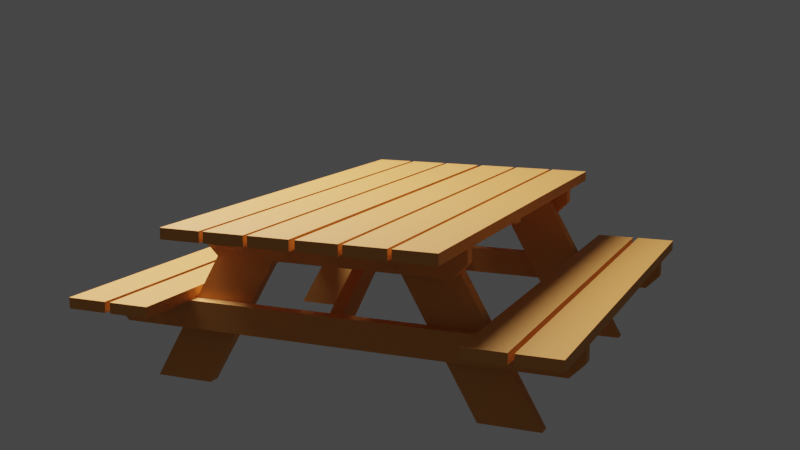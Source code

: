 # Source: large-bench-2.blend  (saved by Blender 2.90.8; exported with 4.5.12 LTS)
import bpy
from mathutils import Matrix  # noqa: F401  (used for matrix-valued properties, if any)

bpy.ops.wm.read_factory_settings(use_empty=True)
scene = bpy.context.scene
scene.name = 'Scene'

# ---- collections
col_collection = bpy.data.collections.new('Collection'); scene.collection.children.link(col_collection)
col_bench = bpy.data.collections.new('bench'); scene.collection.children.link(col_bench)

# ---- materials (node trees are filled in below, after node groups)
mat_material_001 = bpy.data.materials.new('Material.001')

# ---- material node trees
mat_material_001.use_nodes = True; mat_material_001.node_tree.nodes.clear()
_N = mat_material_001.node_tree.nodes; _L = mat_material_001.node_tree.links
n0 = _N.new('ShaderNodeBsdfPrincipled'); n0.name = 'Principled BSDF'; n0.location = (10, 300)
n0.distribution = 'GGX'
n0.subsurface_method = 'BURLEY'
n0.inputs[0].default_value = (0.686, 0.289, 0.06337, 1.0)
n0.inputs[2].default_value = 0.6844
n0.inputs[3].default_value = 1.45
n0.inputs[27].default_value = (0.0, 0.0, 0.0, 1.0)
n0.inputs[28].default_value = 1.0
n1 = _N.new('ShaderNodeOutputMaterial'); n1.name = 'Material Output'; n1.location = (300, 300)
_L.new(n0.outputs[0], n1.inputs[0])
n1.is_active_output = True

# ---- world
world_world = bpy.data.worlds.new('World'); scene.world = world_world
world_world.use_nodes = True; world_world.node_tree.nodes.clear()
_N = world_world.node_tree.nodes; _L = world_world.node_tree.links
n0 = _N.new('ShaderNodeOutputWorld'); n0.name = 'World Output'; n0.location = (300, 300)
n1 = _N.new('ShaderNodeBackground'); n1.name = 'Background'; n1.location = (10, 300)
n1.inputs[0].default_value = (0.05088, 0.05088, 0.05088, 1.0)
_L.new(n1.outputs[0], n0.inputs[0])
n0.is_active_output = True
world_world.color = (0.05088, 0.05088, 0.05088)
world_world.use_sun_shadow = False
world_world.sun_shadow_jitter_overblur = 0.0

# ---- cameras
cam_camera = bpy.data.cameras.new('Camera')
cam_camera.clip_end = 100.0
cam_camera.ortho_scale = 7.314

# ---- lights
light_light = bpy.data.lights.new('Light', 'POINT')
light_light.transmission_factor = 0.0
light_light.energy = 842.7
light_light.shadow_soft_size = 0.99
light_light.shadow_maximum_resolution = 0.006
light_light.use_absolute_resolution = True

# ---- meshes
me_bench = bpy.data.meshes.new('bench')
me_bench.from_pydata([(-0.9075, 0.7719, -0.5181), (-0.9075, 3.489, -0.5181), (-0.9075, 12.47, -8.6), (-0.9075, 12.47, -6.399), (0.9125, 0.7719, -0.5181), (0.9125, 3.489, -0.5181), (0.9125, 12.47, -8.6), (0.9125, 12.47, -6.399), (-0.9075, 3.489, -0.5181), (0.9125, 3.489, -0.5181), (-0.9075, -0.7719, -0.5181), (-0.9075, -3.489, -0.5181), (-0.9075, -12.47, -8.6), (-0.9075, -12.47, -6.399), (0.9125, -0.7719, -0.5181), (0.9125, -3.489, -0.5181), (0.9125, -12.47, -8.6), (0.9125, -12.47, -6.399), (-0.9075, -3.489, -0.5181), (0.9125, -3.489, -0.5181), (-6.362, -18.86, 0.3207), (-6.362, -18.86, -0.5181), (-6.362, 18.86, 0.3207), (-6.362, 18.86, -0.5181), (-0.4227, -18.86, 0.3207), (-0.4227, -18.86, -0.5181), (-0.4227, 18.86, 0.3207), (-0.4227, 18.86, -0.5181), (-12.89, -18.86, 0.3207), (-12.89, -18.86, -0.5181), (-12.89, 18.86, 0.3207), (-12.89, 18.86, -0.5181), (-6.956, -18.86, 0.3207), (-6.956, -18.86, -0.5181), (-6.956, 18.86, 0.3207), (-6.956, 18.86, -0.5181), (-19.43, -18.86, 0.3207), (-19.43, -18.86, -0.5181), (-19.43, 18.86, 0.3207), (-19.43, 18.86, -0.5181), (-13.49, -18.86, 0.3207), (-13.49, -18.86, -0.5181), (-13.49, 18.86, 0.3207), (-13.49, 18.86, -0.5181), (6.362, -18.86, 0.3207), (6.362, -18.86, -0.5181), (6.362, 18.86, 0.3207), (6.362, 18.86, -0.5181), (0.4227, -18.86, 0.3207), (0.4227, -18.86, -0.5181), (0.4227, 18.86, 0.3207), (0.4227, 18.86, -0.5181), (12.89, -18.86, 0.3207), (12.89, -18.86, -0.5181), (12.89, 18.86, 0.3207), (12.89, 18.86, -0.5181), (6.956, -18.86, 0.3207), (6.956, -18.86, -0.5181), (6.956, 18.86, 0.3207), (6.956, 18.86, -0.5181), (19.43, -18.86, 0.3207), (19.43, -18.86, -0.5181), (19.43, 18.86, 0.3207), (19.43, 18.86, -0.5181), (13.49, -18.86, 0.3207), (13.49, -18.86, -0.5181), (13.49, 18.86, 0.3207), (13.49, 18.86, -0.5181), (20.32, -12.47, -13.06), (6.996, -12.47, -0.5181), (20.32, -11.47, -13.06), (6.996, -11.47, -0.5181), (29.11, -12.47, -13.06), (15.79, -12.47, -0.5181), (29.11, -11.47, -13.06), (15.79, -11.47, -0.5181), (-20.32, -12.47, -13.06), (-6.996, -12.47, -0.5181), (-20.32, -11.47, -13.06), (-6.996, -11.47, -0.5181), (-29.11, -12.47, -13.06), (-15.79, -12.47, -0.5181), (-29.11, -11.47, -13.06), (-15.79, -11.47, -0.5181), (20.32, 12.47, -13.06), (6.996, 12.47, -0.5181), (20.32, 11.47, -13.06), (6.996, 11.47, -0.5181), (29.11, 12.47, -13.06), (15.79, 12.47, -0.5181), (29.11, 11.47, -13.06), (15.79, 11.47, -0.5181), (-20.32, 12.47, -13.06), (-6.996, 12.47, -0.5181), (-20.32, 11.47, -13.06), (-6.996, 11.47, -0.5181), (-29.11, 12.47, -13.06), (-15.79, 12.47, -0.5181), (-29.11, 11.47, -13.06), (-15.79, 11.47, -0.5181), (22.12, -18.86, -5.56), (22.12, -18.86, -6.399), (22.12, 18.86, -5.56), (22.12, 18.86, -6.399), (28.06, -18.86, -5.56), (28.06, -18.86, -6.399), (28.06, 18.86, -5.56), (28.06, 18.86, -6.399), (34.84, -18.86, -5.56), (34.84, -18.86, -6.399), (34.84, 18.86, -5.56), (34.84, 18.86, -6.399), (28.9, -18.86, -5.56), (28.9, -18.86, -6.399), (28.9, 18.86, -5.56), (28.9, 18.86, -6.399), (-22.12, -18.86, -5.56), (-22.12, -18.86, -6.399), (-22.12, 18.86, -5.56), (-22.12, 18.86, -6.399), (-28.06, -18.86, -5.56), (-28.06, -18.86, -6.399), (-28.06, 18.86, -5.56), (-28.06, 18.86, -6.399), (-34.84, -18.86, -5.56), (-34.84, -18.86, -6.399), (-34.84, 18.86, -5.56), (-34.84, 18.86, -6.399), (-28.9, -18.86, -5.56), (-28.9, -18.86, -6.399), (-28.9, 18.86, -5.56), (-28.9, 18.86, -6.399), (19.38, -12.47, -0.5128), (17.32, -12.47, -2.715), (19.38, -13.4, -0.5128), (17.32, -13.4, -2.715), (19.38, -12.47, -1.614), (19.38, -13.4, -1.614), (-19.38, -12.47, -0.5128), (-17.32, -12.47, -2.715), (-19.38, -13.4, -0.5128), (-17.32, -13.4, -2.715), (-19.38, -12.47, -1.614), (-19.38, -13.4, -1.614), (19.38, 12.47, -0.5128), (17.32, 12.47, -2.715), (19.38, 13.4, -0.5128), (17.32, 13.4, -2.715), (19.38, 12.47, -1.614), (19.38, 13.4, -1.614), (-19.38, 12.47, -0.5128), (-17.32, 12.47, -2.715), (-19.38, 13.4, -0.5128), (-17.32, 13.4, -2.715), (-19.38, 12.47, -1.614), (-19.38, 13.4, -1.614), (34.84, -12.47, -6.399), (32.78, -12.47, -8.6), (34.84, -13.4, -6.399), (32.78, -13.4, -8.6), (34.84, -12.47, -7.5), (34.84, -13.4, -7.5), (-34.84, -12.47, -6.399), (-32.78, -12.47, -8.6), (-34.84, -13.4, -6.399), (-32.78, -13.4, -8.6), (-34.84, -12.47, -7.5), (-34.84, -13.4, -7.5), (34.84, 12.47, -6.399), (32.78, 12.47, -8.6), (34.84, 13.4, -6.399), (32.78, 13.4, -8.6), (34.84, 12.47, -7.5), (34.84, 13.4, -7.5), (-34.84, 12.47, -6.399), (-32.78, 12.47, -8.6), (-34.84, 13.4, -6.399), (-32.78, 13.4, -8.6), (-34.84, 12.47, -7.5), (-34.84, 13.4, -7.5), (-18.14, -0.7719, -1.23), (-18.14, -0.7719, -0.5181), (-18.14, 0.7719, -1.23), (-18.14, 0.7719, -0.5181), (18.14, -0.7719, -1.23), (18.14, -0.7719, -0.5181), (18.14, 0.7719, -1.23), (18.14, 0.7719, -0.5181)], [(9, 8), (19, 18)], [(0, 1, 3, 2), (2, 3, 7, 6), (6, 7, 5, 4), (4, 5, 1, 0), (2, 6, 4, 0), (7, 3, 1, 5), (10, 12, 13, 11), (12, 16, 17, 13), (16, 14, 15, 17), (14, 10, 11, 15), (12, 10, 14, 16), (17, 15, 11, 13), (20, 21, 23, 22), (22, 23, 27, 26), (26, 27, 25, 24), (24, 25, 21, 20), (22, 26, 24, 20), (27, 23, 21, 25), (28, 29, 31, 30), (30, 31, 35, 34), (34, 35, 33, 32), (32, 33, 29, 28), (30, 34, 32, 28), (35, 31, 29, 33), (36, 37, 39, 38), (38, 39, 43, 42), (42, 43, 41, 40), (40, 41, 37, 36), (38, 42, 40, 36), (43, 39, 37, 41), (44, 46, 47, 45), (46, 50, 51, 47), (50, 48, 49, 51), (48, 44, 45, 49), (46, 44, 48, 50), (51, 49, 45, 47), (52, 54, 55, 53), (54, 58, 59, 55), (58, 56, 57, 59), (56, 52, 53, 57), (54, 52, 56, 58), (59, 57, 53, 55), (60, 62, 63, 61), (62, 66, 67, 63), (66, 64, 65, 67), (64, 60, 61, 65), (62, 60, 64, 66), (67, 65, 61, 63), (68, 69, 71, 70), (70, 71, 75, 74), (74, 75, 73, 72), (72, 73, 69, 68), (70, 74, 72, 68), (75, 71, 69, 73), (76, 78, 79, 77), (78, 82, 83, 79), (82, 80, 81, 83), (80, 76, 77, 81), (78, 76, 80, 82), (83, 81, 77, 79), (84, 86, 87, 85), (86, 90, 91, 87), (90, 88, 89, 91), (88, 84, 85, 89), (86, 84, 88, 90), (91, 89, 85, 87), (92, 93, 95, 94), (94, 95, 99, 98), (98, 99, 97, 96), (96, 97, 93, 92), (94, 98, 96, 92), (99, 95, 93, 97), (100, 101, 103, 102), (102, 103, 107, 106), (106, 107, 105, 104), (104, 105, 101, 100), (102, 106, 104, 100), (107, 103, 101, 105), (108, 110, 111, 109), (110, 114, 115, 111), (114, 112, 113, 115), (112, 108, 109, 113), (110, 108, 112, 114), (115, 113, 109, 111), (116, 118, 119, 117), (118, 122, 123, 119), (122, 120, 121, 123), (120, 116, 117, 121), (118, 116, 120, 122), (123, 121, 117, 119), (124, 125, 127, 126), (126, 127, 131, 130), (130, 131, 129, 128), (128, 129, 125, 124), (126, 130, 128, 124), (131, 127, 125, 129), (136, 133, 135, 137), (133, 139, 141, 135), (132, 138, 142, 139, 133, 136), (132, 136, 137, 134), (142, 143, 141, 139), (140, 138, 132, 134), (134, 137, 135, 141, 143, 140), (138, 140, 143, 142), (148, 149, 147, 145), (147, 153, 151, 145), (145, 151, 154, 150, 144, 148), (144, 146, 149, 148), (154, 151, 153, 155), (152, 146, 144, 150), (146, 152, 155, 153, 147, 149), (150, 154, 155, 152), (160, 157, 159, 161), (156, 160, 161, 158), (166, 167, 165, 163), (156, 162, 166, 163, 157, 160), (158, 161, 159, 165, 167, 164), (162, 164, 167, 166), (157, 163, 165, 159), (156, 158, 164, 162), (172, 173, 171, 169), (168, 170, 173, 172), (178, 175, 177, 179), (168, 172, 169, 175, 178, 174), (170, 176, 179, 177, 171, 173), (174, 178, 179, 176), (169, 171, 177, 175), (168, 174, 176, 170), (180, 181, 183, 182), (182, 183, 187, 186), (186, 187, 185, 184), (184, 185, 181, 180), (182, 186, 184, 180), (187, 183, 181, 185)])
_uv = me_bench.uv_layers.new(name='UVMap')
_uv.uv.foreach_set('vector', [0.375, 0.0, 0.625, 0.0, 0.625, 0.25, 0.375, 0.25, 0.375, 0.25, 0.625, 0.25, 0.625, 0.5, 0.375, 0.5, 0.375, 0.5, 0.625, 0.5, 0.625, 0.75, 0.375, 0.75, 0.375, 0.75, 0.625, 0.75, 0.625, 1.0, 0.375, 1.0, 0.125, 0.5, 0.375, 0.5, 0.375, 0.75, 0.125, 0.75, 0.625, 0.5, 0.875, 0.5, 0.875, 0.75, 0.625, 0.75, 0.375, 0.0, 0.375, 0.25, 0.625, 0.25, 0.625, 0.0, 0.375, 0.25, 0.375, 0.5, 0.625, 0.5, 0.625, 0.25, 0.375, 0.5, 0.375, 0.75, 0.625, 0.75, 0.625, 0.5, 0.375, 0.75, 0.375, 1.0, 0.625, 1.0, 0.625, 0.75, 0.125, 0.5, 0.125, 0.75, 0.375, 0.75, 0.375, 0.5, 0.625, 0.5, 0.625, 0.75, 0.875, 0.75, 0.875, 0.5, 0.375, 0.0, 0.625, 0.0, 0.625, 0.25, 0.375, 0.25, 0.375, 0.25, 0.625, 0.25, 0.625, 0.5, 0.375, 0.5, 0.375, 0.5, 0.625, 0.5, 0.625, 0.75, 0.375, 0.75, 0.375, 0.75, 0.625, 0.75, 0.625, 1.0, 0.375, 1.0, 0.125, 0.5, 0.375, 0.5, 0.375, 0.75, 0.125, 0.75, 0.625, 0.5, 0.875, 0.5, 0.875, 0.75, 0.625, 0.75, 0.375, 0.0, 0.625, 0.0, 0.625, 0.25, 0.375, 0.25, 0.375, 0.25, 0.625, 0.25, 0.625, 0.5, 0.375, 0.5, 0.375, 0.5, 0.625, 0.5, 0.625, 0.75, 0.375, 0.75, 0.375, 0.75, 0.625, 0.75, 0.625, 1.0, 0.375, 1.0, 0.125, 0.5, 0.375, 0.5, 0.375, 0.75, 0.125, 0.75, 0.625, 0.5, 0.875, 0.5, 0.875, 0.75, 0.625, 0.75, 0.375, 0.0, 0.625, 0.0, 0.625, 0.25, 0.375, 0.25, 0.375, 0.25, 0.625, 0.25, 0.625, 0.5, 0.375, 0.5, 0.375, 0.5, 0.625, 0.5, 0.625, 0.75, 0.375, 0.75, 0.375, 0.75, 0.625, 0.75, 0.625, 1.0, 0.375, 1.0, 0.125, 0.5, 0.375, 0.5, 0.375, 0.75, 0.125, 0.75, 0.625, 0.5, 0.875, 0.5, 0.875, 0.75, 0.625, 0.75, 0.375, 0.0, 0.375, 0.25, 0.625, 0.25, 0.625, 0.0, 0.375, 0.25, 0.375, 0.5, 0.625, 0.5, 0.625, 0.25, 0.375, 0.5, 0.375, 0.75, 0.625, 0.75, 0.625, 0.5, 0.375, 0.75, 0.375, 1.0, 0.625, 1.0, 0.625, 0.75, 0.125, 0.5, 0.125, 0.75, 0.375, 0.75, 0.375, 0.5, 0.625, 0.5, 0.625, 0.75, 0.875, 0.75, 0.875, 0.5, 0.375, 0.0, 0.375, 0.25, 0.625, 0.25, 0.625, 0.0, 0.375, 0.25, 0.375, 0.5, 0.625, 0.5, 0.625, 0.25, 0.375, 0.5, 0.375, 0.75, 0.625, 0.75, 0.625, 0.5, 0.375, 0.75, 0.375, 1.0, 0.625, 1.0, 0.625, 0.75, 0.125, 0.5, 0.125, 0.75, 0.375, 0.75, 0.375, 0.5, 0.625, 0.5, 0.625, 0.75, 0.875, 0.75, 0.875, 0.5, 0.375, 0.0, 0.375, 0.25, 0.625, 0.25, 0.625, 0.0, 0.375, 0.25, 0.375, 0.5, 0.625, 0.5, 0.625, 0.25, 0.375, 0.5, 0.375, 0.75, 0.625, 0.75, 0.625, 0.5, 0.375, 0.75, 0.375, 1.0, 0.625, 1.0, 0.625, 0.75, 0.125, 0.5, 0.125, 0.75, 0.375, 0.75, 0.375, 0.5, 0.625, 0.5, 0.625, 0.75, 0.875, 0.75, 0.875, 0.5, 0.375, 0.0, 0.625, 0.0, 0.625, 0.25, 0.375, 0.25, 0.375, 0.25, 0.625, 0.25, 0.625, 0.5, 0.375, 0.5, 0.375, 0.5, 0.625, 0.5, 0.625, 0.75, 0.375, 0.75, 0.375, 0.75, 0.625, 0.75, 0.625, 1.0, 0.375, 1.0, 0.125, 0.5, 0.375, 0.5, 0.375, 0.75, 0.125, 0.75, 0.625, 0.5, 0.875, 0.5, 0.875, 0.75, 0.625, 0.75, 0.375, 0.0, 0.375, 0.25, 0.625, 0.25, 0.625, 0.0, 0.375, 0.25, 0.375, 0.5, 0.625, 0.5, 0.625, 0.25, 0.375, 0.5, 0.375, 0.75, 0.625, 0.75, 0.625, 0.5, 0.375, 0.75, 0.375, 1.0, 0.625, 1.0, 0.625, 0.75, 0.125, 0.5, 0.125, 0.75, 0.375, 0.75, 0.375, 0.5, 0.625, 0.5, 0.625, 0.75, 0.875, 0.75, 0.875, 0.5, 0.375, 0.0, 0.375, 0.25, 0.625, 0.25, 0.625, 0.0, 0.375, 0.25, 0.375, 0.5, 0.625, 0.5, 0.625, 0.25, 0.375, 0.5, 0.375, 0.75, 0.625, 0.75, 0.625, 0.5, 0.375, 0.75, 0.375, 1.0, 0.625, 1.0, 0.625, 0.75, 0.125, 0.5, 0.125, 0.75, 0.375, 0.75, 0.375, 0.5, 0.625, 0.5, 0.625, 0.75, 0.875, 0.75, 0.875, 0.5, 0.375, 0.0, 0.625, 0.0, 0.625, 0.25, 0.375, 0.25, 0.375, 0.25, 0.625, 0.25, 0.625, 0.5, 0.375, 0.5, 0.375, 0.5, 0.625, 0.5, 0.625, 0.75, 0.375, 0.75, 0.375, 0.75, 0.625, 0.75, 0.625, 1.0, 0.375, 1.0, 0.125, 0.5, 0.375, 0.5, 0.375, 0.75, 0.125, 0.75, 0.625, 0.5, 0.875, 0.5, 0.875, 0.75, 0.625, 0.75, 0.375, 0.0, 0.625, 0.0, 0.625, 0.25, 0.375, 0.25, 0.375, 0.25, 0.625, 0.25, 0.625, 0.5, 0.375, 0.5, 0.375, 0.5, 0.625, 0.5, 0.625, 0.75, 0.375, 0.75, 0.375, 0.75, 0.625, 0.75, 0.625, 1.0, 0.375, 1.0, 0.125, 0.5, 0.375, 0.5, 0.375, 0.75, 0.125, 0.75, 0.625, 0.5, 0.875, 0.5, 0.875, 0.75, 0.625, 0.75, 0.375, 0.0, 0.375, 0.25, 0.625, 0.25, 0.625, 0.0, 0.375, 0.25, 0.375, 0.5, 0.625, 0.5, 0.625, 0.25, 0.375, 0.5, 0.375, 0.75, 0.625, 0.75, 0.625, 0.5, 0.375, 0.75, 0.375, 1.0, 0.625, 1.0, 0.625, 0.75, 0.125, 0.5, 0.125, 0.75, 0.375, 0.75, 0.375, 0.5, 0.625, 0.5, 0.625, 0.75, 0.875, 0.75, 0.875, 0.5, 0.375, 0.0, 0.375, 0.25, 0.625, 0.25, 0.625, 0.0, 0.375, 0.25, 0.375, 0.5, 0.625, 0.5, 0.625, 0.25, 0.375, 0.5, 0.375, 0.75, 0.625, 0.75, 0.625, 0.5, 0.375, 0.75, 0.375, 1.0, 0.625, 1.0, 0.625, 0.75, 0.125, 0.5, 0.125, 0.75, 0.375, 0.75, 0.375, 0.5, 0.625, 0.5, 0.625, 0.75, 0.875, 0.75, 0.875, 0.5, 0.375, 0.0, 0.625, 0.0, 0.625, 0.25, 0.375, 0.25, 0.375, 0.25, 0.625, 0.25, 0.625, 0.5, 0.375, 0.5, 0.375, 0.5, 0.625, 0.5, 0.625, 0.75, 0.375, 0.75, 0.375, 0.75, 0.625, 0.75, 0.625, 1.0, 0.375, 1.0, 0.125, 0.5, 0.375, 0.5, 0.375, 0.75, 0.125, 0.75, 0.625, 0.5, 0.875, 0.5, 0.875, 0.75, 0.625, 0.75, 0.5, 0.0, 0.625, 0.0, 0.625, 0.25, 0.5, 0.25, 0.875, 0.75, 0.875, 0.75, 0.875, 0.5, 0.875, 0.5, 0.375, 1.0, 0.375, 1.0, 0.5, 1.0, 0.625, 1.0, 0.625, 1.0, 0.5, 1.0, 0.375, 0.0, 0.5, 0.0, 0.5, 0.25, 0.375, 0.25, 0.5, 0.0, 0.5, 0.25, 0.625, 0.25, 0.625, 0.0, 0.125, 0.5, 0.125, 0.75, 0.125, 0.75, 0.125, 0.5, 0.375, 0.25, 0.5, 0.25, 0.625, 0.25, 0.625, 0.25, 0.5, 0.25, 0.375, 0.25, 0.375, 0.0, 0.375, 0.25, 0.5, 0.25, 0.5, 0.0, 0.5, 0.0, 0.5, 0.25, 0.625, 0.25, 0.625, 0.0, 0.875, 0.5, 0.875, 0.5, 0.875, 0.75, 0.875, 0.75, 0.625, 1.0, 0.625, 1.0, 0.5, 1.0, 0.375, 1.0, 0.375, 1.0, 0.5, 1.0, 0.375, 0.0, 0.375, 0.25, 0.5, 0.25, 0.5, 0.0, 0.5, 0.0, 0.625, 0.0, 0.625, 0.25, 0.5, 0.25, 0.125, 0.5, 0.125, 0.5, 0.125, 0.75, 0.125, 0.75, 0.375, 0.25, 0.375, 0.25, 0.5, 0.25, 0.625, 0.25, 0.625, 0.25, 0.5, 0.25, 0.375, 0.0, 0.5, 0.0, 0.5, 0.25, 0.375, 0.25, 0.5, 0.0, 0.625, 0.0, 0.625, 0.25, 0.5, 0.25, 0.375, 0.0, 0.5, 0.0, 0.5, 0.25, 0.375, 0.25, 0.5, 0.0, 0.5, 0.25, 0.625, 0.25, 0.625, 0.0, 0.375, 1.0, 0.375, 1.0, 0.5, 1.0, 0.625, 1.0, 0.625, 1.0, 0.5, 1.0, 0.375, 0.25, 0.5, 0.25, 0.625, 0.25, 0.625, 0.25, 0.5, 0.25, 0.375, 0.25, 0.375, 0.0, 0.375, 0.25, 0.5, 0.25, 0.5, 0.0, 0.875, 0.75, 0.875, 0.75, 0.875, 0.5, 0.875, 0.5, 0.125, 0.75, 0.125, 0.5, 0.125, 0.5, 0.125, 0.75, 0.5, 0.0, 0.5, 0.25, 0.625, 0.25, 0.625, 0.0, 0.375, 0.0, 0.375, 0.25, 0.5, 0.25, 0.5, 0.0, 0.5, 0.0, 0.625, 0.0, 0.625, 0.25, 0.5, 0.25, 0.375, 1.0, 0.5, 1.0, 0.625, 1.0, 0.625, 1.0, 0.5, 1.0, 0.375, 1.0, 0.375, 0.25, 0.375, 0.25, 0.5, 0.25, 0.625, 0.25, 0.625, 0.25, 0.5, 0.25, 0.375, 0.0, 0.5, 0.0, 0.5, 0.25, 0.375, 0.25, 0.875, 0.75, 0.875, 0.5, 0.875, 0.5, 0.875, 0.75, 0.125, 0.75, 0.125, 0.75, 0.125, 0.5, 0.125, 0.5, 0.375, 0.0, 0.625, 0.0, 0.625, 0.25, 0.375, 0.25, 0.375, 0.25, 0.625, 0.25, 0.625, 0.5, 0.375, 0.5, 0.375, 0.5, 0.625, 0.5, 0.625, 0.75, 0.375, 0.75, 0.375, 0.75, 0.625, 0.75, 0.625, 1.0, 0.375, 1.0, 0.125, 0.5, 0.375, 0.5, 0.375, 0.75, 0.125, 0.75, 0.625, 0.5, 0.875, 0.5, 0.875, 0.75, 0.625, 0.75])
me_bench.materials.append(mat_material_001)
me_bench.use_remesh_fix_poles = True
me_bench.use_remesh_preserve_attributes = False
me_bench.use_mirror_vertex_groups = False
me_bench.update()

# ---- objects
ob_light = bpy.data.objects.new('Light', light_light)
ob_camera = bpy.data.objects.new('Camera', cam_camera)
ob_bracing = bpy.data.objects.new('Bracing', me_bench)

# ---- transforms, parenting, visibility, modifiers, constraints
ob_light.location = (1.438, 0.09639, 2.377)
ob_light.rotation_euler = (0.6503, 0.05522, 1.866)
ob_light.lock_rotations_4d = False
ob_light.empty_display_type = 'ARROWS'
ob_light.color = (0.0, 0.0, 0.0, 0.0)
ob_light.lineart.crease_threshold = 0.0
ob_camera.location = (-1.681, 3.951, 0.7493)
ob_camera.rotation_euler = (1.375, -2.486e-06, 3.547)
ob_camera.lock_rotations_4d = False
ob_camera.empty_display_type = 'ARROWS'
ob_camera.color = (0.0, 0.0, 0.0, 0.0)
ob_camera.display_type = 'WIRE'
ob_camera.lineart.crease_threshold = 0.0
ob_bracing.location = (0.0, 5.96e-08, 0.0)
ob_bracing.scale = (0.02582, 0.04825, 0.04825)
ob_bracing.lineart.crease_threshold = 0.0

# ---- collection membership
col_collection.objects.link(ob_light)
col_collection.objects.link(ob_camera)
col_bench.objects.link(ob_bracing)

# ---- scene / render settings (as saved in the file)
scene.camera = ob_camera
scene.frame_start = 1; scene.frame_end = 250; scene.frame_set(1)
scene.render.engine = 'CYCLES'
scene.cycles.use_denoising = False
scene.cycles.samples = 128
scene.cycles.sampling_pattern = 'TABULATED_SOBOL'
scene.cycles.use_adaptive_sampling = False
scene.cycles.use_light_tree = False
scene.view_settings.view_transform = 'Filmic'
bpy.context.view_layer.update()
